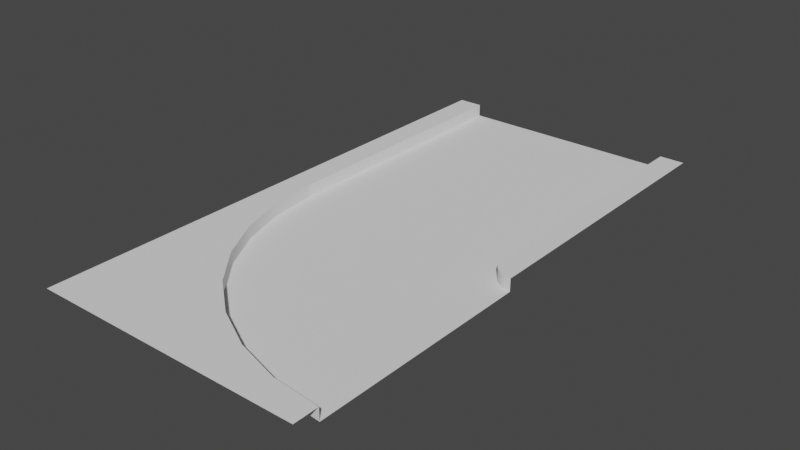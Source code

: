 # Source: water-canal.blend  (saved by Blender 2.90.8; exported with 4.5.12 LTS)
import bpy
from mathutils import Matrix  # noqa: F401  (used for matrix-valued properties, if any)

bpy.ops.wm.read_factory_settings(use_empty=True)
scene = bpy.context.scene
scene.name = 'Scene'

# ---- collections
col_collection = bpy.data.collections.new('Collection'); scene.collection.children.link(col_collection)

# ---- world
world_world = bpy.data.worlds.new('World'); scene.world = world_world
world_world.use_nodes = True; world_world.node_tree.nodes.clear()
_N = world_world.node_tree.nodes; _L = world_world.node_tree.links
n0 = _N.new('ShaderNodeOutputWorld'); n0.name = 'World Output'; n0.location = (300, 300)
n1 = _N.new('ShaderNodeBackground'); n1.name = 'Background'; n1.location = (10, 300)
n1.inputs[0].default_value = (0.05088, 0.05088, 0.05088, 1.0)
_L.new(n1.outputs[0], n0.inputs[0])
n0.is_active_output = True
world_world.color = (0.05088, 0.05088, 0.05088)
world_world.use_sun_shadow = False
world_world.sun_shadow_jitter_overblur = 0.0

# ---- meshes
me_plane = bpy.data.meshes.new('Plane')
me_plane.from_pydata([(0.45, -0.55, -0.05), (0.45, 0.55, -0.05), (-0.45, -0.55, -0.05), (-0.45, 0.55, -0.05), (0.45, 0.55, 0.0), (0.45, -0.55, 0.0), (-0.45, 0.55, 0.0), (-0.45, -0.55, 0.0), (0.55, -0.55, 0.0), (0.55, 0.55, 0.0), (-0.55, 0.55, 0.0), (-0.55, -0.55, 0.0)], [], [(4, 5, 8, 9), (7, 6, 10, 11), (2, 3, 6, 7), (1, 0, 5, 4)])
me_plane.polygons.foreach_set('use_smooth', [True] * 4)
_uv = me_plane.uv_layers.new(name='UVMap')
_uv.uv.foreach_set('vector', [0.9091, 1.0, 0.9091, 0.0, 1.0, 0.0, 1.0, 1.0, 0.09091, 0.0, 0.09091, 1.0, 0.0, 1.0, 0.0, 0.0, 0.09091, 0.0, 0.09091, 1.0, 0.09091, 1.0, 0.09091, 0.0, 0.9091, 1.0, 0.9091, 0.0, 0.9091, 0.0, 0.9091, 1.0])
me_plane.use_remesh_fix_poles = True
me_plane.use_remesh_preserve_attributes = False
me_plane.use_mirror_vertex_groups = False
me_plane.update()
me_plane_001 = bpy.data.meshes.new('Plane.001')
me_plane_001.from_pydata([(0.3, -0.55, -0.05), (0.3, 0.55, -0.05), (-0.3, 0.55, -0.05), (-0.3, -0.55, -0.05)], [], [(0, 1, 2, 3)])
_uv = me_plane_001.uv_layers.new(name='UVMap')
_uv.uv.foreach_set('vector', [1.0, 0.0, 1.0, 1.0, 0.0, 1.0, 0.0, 0.0])
me_plane_001.use_remesh_fix_poles = True
me_plane_001.use_remesh_preserve_attributes = False
me_plane_001.use_mirror_vertex_groups = False
me_plane_001.update()
me_plane_004 = bpy.data.meshes.new('Plane.004')
me_plane_004.from_pydata([(0.45, -0.55, -0.05), (0.45, 0.55, -0.05), (-0.45, -0.55, -0.05), (-0.45, 0.55, -0.05), (0.3, -0.55, -0.05), (0.3, 0.55, -0.05), (-0.3, 0.55, -0.05), (-0.3, -0.55, -0.05)], [], [(7, 6, 3, 2), (0, 1, 5, 4)])
_uv = me_plane_004.uv_layers.new(name='UVMap')
_uv.uv.foreach_set('vector', [0.2245, 0.0, 0.2245, 1.0, 0.09091, 1.0, 0.09091, 0.0, 0.9091, 0.0, 0.9091, 1.0, 0.7591, 1.0, 0.7591, 0.0])
me_plane_004.use_remesh_fix_poles = True
me_plane_004.use_remesh_preserve_attributes = False
me_plane_004.use_mirror_vertex_groups = False
me_plane_004.update()
me_plane_006 = bpy.data.meshes.new('Plane.006')
me_plane_006.from_pydata([(-0.5289, 0.3354, 0.0), (0.45, 0.55, -0.05), (-0.45, 0.55, -0.05), (0.45, 0.55, 0.0), (-0.4308, 0.3549, 0.0), (-0.45, 0.55, 0.0), (0.4519, 0.5305, 0.0), (-0.4308, 0.3549, -0.05), (-0.55, 0.55, 0.0), (0.4519, 0.5305, -0.05), (-0.4663, 0.129, 0.0), (-0.3739, 0.1673, 0.0), (0.4576, 0.5117, 0.0), (-0.3739, 0.1673, -0.05), (0.4576, 0.5117, -0.05), (-0.3646, -0.06113, 0.0), (-0.2815, -0.00557, 0.0), (0.4669, 0.4944, 0.0), (-0.2815, -0.00557, -0.05), (0.4669, 0.4944, -0.05), (-0.06113, -0.3646, 0.0), (0.4793, 0.4793, -0.05), (-0.1571, -0.1571, -0.05), (0.4793, 0.4793, 0.0), (-0.00557, -0.2815, 0.0), (-0.1571, -0.1571, 0.0), (0.4944, 0.4669, 0.0), (-0.00557, -0.2815, -0.05), (-0.2278, -0.2278, 0.0), (0.4944, 0.4669, -0.05), (0.129, -0.4663, 0.0), (0.1673, -0.3739, 0.0), (0.5117, 0.4576, 0.0), (0.1673, -0.3739, -0.05), (0.5117, 0.4576, -0.05), (0.3354, -0.5289, 0.0), (0.55, 0.55, 0.0), (0.3549, -0.4308, 0.0), (0.5305, 0.4519, 0.0), (0.3549, -0.4308, -0.05), (0.5305, 0.4519, -0.05), (0.55, -0.55, 0.0), (0.55, -0.45, 0.0), (0.55, 0.45, 0.0), (0.55, -0.45, -0.05), (0.55, 0.45, -0.05)], [], [(36, 3, 6), (5, 4, 7, 2), (1, 9, 6, 3), (5, 8, 0, 4), (4, 0, 10, 11), (4, 11, 13, 7), (9, 14, 12, 6), (36, 6, 12), (14, 19, 17, 12), (36, 12, 17), (11, 16, 18, 13), (11, 10, 15, 16), (16, 25, 22, 18), (16, 15, 28, 25), (19, 21, 23, 17), (36, 17, 23), (36, 23, 26), (25, 24, 27, 22), (21, 29, 26, 23), (25, 28, 20, 24), (24, 20, 30, 31), (24, 31, 33, 27), (29, 34, 32, 26), (36, 26, 32), (34, 40, 38, 32), (36, 32, 38), (31, 37, 39, 33), (31, 30, 35, 37), (37, 42, 44, 39), (37, 35, 41, 42), (40, 45, 43, 38), (36, 38, 43)])
me_plane_006.polygons.foreach_set('use_smooth', [True] * 32)
_uv = me_plane_006.uv_layers.new(name='UVMap')
_uv.uv.foreach_set('vector', [1.0, 1.0, 0.9091, 1.0, 0.9108, 0.9823, 0.09091, 1.0, 0.1084, 0.8226, 0.1084, 0.8226, 0.09091, 1.0, 0.9091, 1.0, 0.9108, 0.9823, 0.9108, 0.9823, 0.9091, 1.0, 0.09091, 1.0, 0.0, 1.0, 0.01921, 0.8049, 0.1084, 0.8226, 0.1084, 0.8226, 0.01921, 0.8049, 0.07612, 0.6173, 0.1601, 0.6521, 0.1084, 0.8226, 0.1601, 0.6521, 0.1601, 0.6521, 0.1084, 0.8226, 0.9108, 0.9823, 0.916, 0.9652, 0.916, 0.9652, 0.9108, 0.9823, 1.0, 1.0, 0.9108, 0.9823, 0.916, 0.9652, 0.916, 0.9652, 0.9244, 0.9495, 0.9244, 0.9495, 0.916, 0.9652, 1.0, 1.0, 0.916, 0.9652, 0.9244, 0.9495, 0.1601, 0.6521, 0.2441, 0.4949, 0.2441, 0.4949, 0.1601, 0.6521, 0.1601, 0.6521, 0.07612, 0.6173, 0.1685, 0.4444, 0.2441, 0.4949, 0.2441, 0.4949, 0.3572, 0.3572, 0.3572, 0.3572, 0.2441, 0.4949, 0.2441, 0.4949, 0.1685, 0.4444, 0.2929, 0.2929, 0.3572, 0.3572, 0.9244, 0.9495, 0.9357, 0.9357, 0.9357, 0.9357, 0.9244, 0.9495, 1.0, 1.0, 0.9244, 0.9495, 0.9357, 0.9357, 1.0, 1.0, 0.9357, 0.9357, 0.9495, 0.9244, 0.3572, 0.3572, 0.4949, 0.2441, 0.4949, 0.2441, 0.3572, 0.3572, 0.9357, 0.9357, 0.9495, 0.9244, 0.9495, 0.9244, 0.9357, 0.9357, 0.3572, 0.3572, 0.2929, 0.2929, 0.4444, 0.1685, 0.4949, 0.2441, 0.4949, 0.2441, 0.4444, 0.1685, 0.6173, 0.07612, 0.6521, 0.1601, 0.4949, 0.2441, 0.6521, 0.1601, 0.6521, 0.1601, 0.4949, 0.2441, 0.9495, 0.9244, 0.9652, 0.916, 0.9652, 0.916, 0.9495, 0.9244, 1.0, 1.0, 0.9495, 0.9244, 0.9652, 0.916, 0.9652, 0.916, 0.9823, 0.9108, 0.9823, 0.9108, 0.9652, 0.916, 1.0, 1.0, 0.9652, 0.916, 0.9823, 0.9108, 0.6521, 0.1601, 0.8226, 0.1084, 0.8226, 0.1084, 0.6521, 0.1601, 0.6521, 0.1601, 0.6173, 0.07612, 0.8049, 0.01921, 0.8226, 0.1084, 0.8226, 0.1084, 1.0, 0.09091, 1.0, 0.09091, 0.8226, 0.1084, 0.8226, 0.1084, 0.8049, 0.01921, 1.0, 0.0, 1.0, 0.09091, 0.9823, 0.9108, 1.0, 0.9091, 1.0, 0.9091, 0.9823, 0.9108, 1.0, 1.0, 0.9823, 0.9108, 1.0, 0.9091])
me_plane_006.use_remesh_fix_poles = True
me_plane_006.use_remesh_preserve_attributes = False
me_plane_006.use_mirror_vertex_groups = False
me_plane_006.update()
me_6_turn_water = bpy.data.meshes.new('6-turn-water')
me_6_turn_water.from_pydata([(-0.2837, 0.3842, -0.05), (0.3, 0.55, -0.05), (-0.3, 0.55, -0.05), (0.3048, 0.5012, -0.05), (-0.2353, 0.2247, -0.05), (0.319, 0.4543, -0.05), (-0.1567, 0.07777, -0.05), (0.3421, 0.4111, -0.05), (0.3732, 0.3732, -0.05), (0.07777, -0.1567, -0.05), (-0.05104, -0.05104, -0.05), (0.4111, 0.3421, -0.05), (0.2247, -0.2353, -0.05), (0.4543, 0.319, -0.05), (0.3842, -0.2837, -0.05), (0.5012, 0.3048, -0.05), (0.55, -0.3, -0.05), (0.55, 0.3, -0.05)], [], [(1, 2, 0, 3), (3, 0, 4, 5), (5, 4, 6, 7), (7, 6, 10, 8), (8, 10, 9, 11), (11, 9, 12, 13), (13, 12, 14, 15), (15, 14, 16, 17)])
_uv = me_6_turn_water.uv_layers.new(name='UVMap')
_uv.uv.foreach_set('vector', [1.0, 1.0, 0.0, 1.0, 0.0, 0.875, 1.0, 0.875, 1.0, 0.875, 0.0, 0.875, 0.0, 0.75, 1.0, 0.75, 1.0, 0.75, 0.0, 0.75, 0.0, 0.625, 1.0, 0.625, 1.0, 0.625, 0.0, 0.625, 0.0, 0.5, 1.0, 0.5, 1.0, 0.5, 0.0, 0.5, 0.0, 0.375, 1.0, 0.375, 1.0, 0.375, 0.0, 0.375, 0.0, 0.25, 1.0, 0.25, 1.0, 0.25, 0.0, 0.25, 0.0, 0.125, 1.0, 0.125, 1.0, 0.125, 0.0, 0.125, 0.0, 0.0, 1.0, 0.0])
me_6_turn_water.use_remesh_fix_poles = True
me_6_turn_water.use_remesh_preserve_attributes = False
me_6_turn_water.use_mirror_vertex_groups = False
me_6_turn_water.update()
me_5_turn_shore = bpy.data.meshes.new('5-turn-shore')
me_5_turn_shore.from_pydata([(-0.2837, 0.3842, -0.05), (0.45, 0.55, -0.05), (0.3048, 0.5012, -0.05), (-0.45, 0.55, -0.05), (-0.4308, 0.3549, -0.05), (0.3, 0.55, -0.05), (-0.3, 0.55, -0.05), (0.4519, 0.5305, -0.05), (-0.2353, 0.2247, -0.05), (0.319, 0.4543, -0.05), (-0.3739, 0.1673, -0.05), (0.4576, 0.5117, -0.05), (-0.1567, 0.07777, -0.05), (0.3421, 0.4111, -0.05), (-0.2815, -0.00557, -0.05), (0.4669, 0.4944, -0.05), (-0.1571, -0.1571, -0.05), (0.07777, -0.1567, -0.05), (0.4793, 0.4793, -0.05), (0.4111, 0.3421, -0.05), (-0.00557, -0.2815, -0.05), (0.3732, 0.3732, -0.05), (-0.05104, -0.05104, -0.05), (0.4944, 0.4669, -0.05), (0.2247, -0.2353, -0.05), (0.4543, 0.319, -0.05), (0.1673, -0.3739, -0.05), (0.5117, 0.4576, -0.05), (0.3842, -0.2837, -0.05), (0.5012, 0.3048, -0.05), (0.3549, -0.4308, -0.05), (0.5305, 0.4519, -0.05), (0.55, -0.3, -0.05), (0.55, 0.3, -0.05), (0.55, -0.45, -0.05), (0.55, 0.45, -0.05)], [], [(1, 5, 2, 7), (6, 3, 4, 0), (0, 4, 10, 8), (7, 2, 9, 11), (8, 10, 14, 12), (11, 9, 13, 15), (12, 14, 16, 22), (15, 13, 21, 18), (18, 21, 19, 23), (22, 16, 20, 17), (17, 20, 26, 24), (23, 19, 25, 27), (24, 26, 30, 28), (27, 25, 29, 31), (28, 30, 34, 32), (31, 29, 33, 35)])
_uv = me_5_turn_shore.uv_layers.new(name='UVMap')
_uv.uv.foreach_set('vector', [0.9091, 1.0, 0.7727, 1.0, 0.7771, 0.9557, 0.9108, 0.9823, 0.2273, 1.0, 0.09091, 1.0, 0.1084, 0.8226, 0.2421, 0.8492, 0.2421, 0.8492, 0.1084, 0.8226, 0.1601, 0.6521, 0.2861, 0.7043, 0.9108, 0.9823, 0.7771, 0.9557, 0.79, 0.913, 0.916, 0.9652, 0.2861, 0.7043, 0.1601, 0.6521, 0.2441, 0.4949, 0.3575, 0.5707, 0.916, 0.9652, 0.79, 0.913, 0.811, 0.8737, 0.9244, 0.9495, 0.3575, 0.5707, 0.2441, 0.4949, 0.3572, 0.3572, 0.4536, 0.4536, 0.9244, 0.9495, 0.811, 0.8737, 0.8393, 0.8393, 0.9357, 0.9357, 0.9357, 0.9357, 0.8393, 0.8393, 0.8737, 0.811, 0.9495, 0.9244, 0.4536, 0.4536, 0.3572, 0.3572, 0.4949, 0.2441, 0.5707, 0.3575, 0.5707, 0.3575, 0.4949, 0.2441, 0.6521, 0.1601, 0.7043, 0.2861, 0.9495, 0.9244, 0.8737, 0.811, 0.913, 0.79, 0.9652, 0.916, 0.7043, 0.2861, 0.6521, 0.1601, 0.8226, 0.1084, 0.8492, 0.2421, 0.9652, 0.916, 0.913, 0.79, 0.9557, 0.7771, 0.9823, 0.9108, 0.8492, 0.2421, 0.8226, 0.1084, 1.0, 0.09091, 1.0, 0.2273, 0.9823, 0.9108, 0.9557, 0.7771, 1.0, 0.7727, 1.0, 0.9091])
me_5_turn_shore.use_remesh_fix_poles = True
me_5_turn_shore.use_remesh_preserve_attributes = False
me_5_turn_shore.use_mirror_vertex_groups = False
me_5_turn_shore.update()
me_7_turn_floor = bpy.data.meshes.new('7-turn-floor')
me_7_turn_floor.from_pydata([(-0.5289, 0.3354, 0.0), (-0.4663, 0.129, 0.0), (-0.3646, -0.06113, 0.0), (-0.06113, -0.3646, 0.0), (-0.2278, -0.2278, 0.0), (0.129, -0.4663, 0.0), (0.3354, -0.5289, 0.0), (-0.55, 0.3354, 0.0), (-0.55, 0.55, 0.0), (-0.55, 0.129, 0.0), (-0.55, -0.06113, 0.0), (-0.06113, -0.55, 0.0), (-0.55, -0.55, 0.0), (0.129, -0.55, 0.0), (0.3354, -0.55, 0.0), (0.55, -0.55, 0.0)], [], [(2, 1, 9, 10), (0, 8, 7), (4, 2, 10, 12), (6, 5, 13, 14), (3, 4, 12, 11), (1, 0, 7, 9), (15, 6, 14), (5, 3, 11, 13)])
_uv = me_7_turn_floor.uv_layers.new(name='UVMap')
_uv.uv.foreach_set('vector', [0.1685, 0.4444, 0.07612, 0.6173, 0.0, 0.6173, 0.0, 0.4444, 0.01921, 0.8049, 0.0, 1.0, 0.0, 0.8049, 0.2929, 0.2929, 0.1685, 0.4444, 0.0, 0.4444, 0.0, 0.0, 0.8049, 0.01921, 0.6173, 0.07612, 0.6173, 0.0, 0.8049, 0.0, 0.4444, 0.1685, 0.2929, 0.2929, 0.0, 0.0, 0.4444, 0.0, 0.07612, 0.6173, 0.01921, 0.8049, 0.0, 0.8049, 0.0, 0.6173, 1.0, 0.0, 0.8049, 0.01921, 0.8049, 0.0, 0.6173, 0.07612, 0.4444, 0.1685, 0.4444, 0.0, 0.6173, 0.0])
me_7_turn_floor.use_remesh_fix_poles = True
me_7_turn_floor.use_remesh_preserve_attributes = False
me_7_turn_floor.use_mirror_vertex_groups = False
me_7_turn_floor.update()

# ---- objects
ob_0_straight_border = bpy.data.objects.new('0-straight-border', me_plane)
ob_2_straight_water = bpy.data.objects.new('2-straight-water', me_plane_001)
ob_1_straight_shore = bpy.data.objects.new('1-straight-shore', me_plane_004)
ob_4_turn_border = bpy.data.objects.new('4-turn-border', me_plane_006)
ob_6_turn_water = bpy.data.objects.new('6-turn-water', me_6_turn_water)
ob_5_turn_shore = bpy.data.objects.new('5-turn-shore', me_5_turn_shore)
ob_7_turn_floor = bpy.data.objects.new('7-turn-floor', me_7_turn_floor)

# ---- transforms, parenting, visibility, modifiers, constraints
ob_0_straight_border.location = (0.0, 1.1, 0.0)
ob_0_straight_border.lineart.crease_threshold = 0.0
_m = ob_0_straight_border.modifiers.new('EdgeSplit', 'EDGE_SPLIT')
ob_2_straight_water.location = (0.0, 1.1, 0.0)
ob_2_straight_water.lineart.crease_threshold = 0.0
ob_1_straight_shore.location = (0.0, 1.1, 0.0)
ob_1_straight_shore.lineart.crease_threshold = 0.0
ob_4_turn_border.location = (0.0, 0.0, 0.0)
ob_4_turn_border.lineart.crease_threshold = 0.0
_m = ob_4_turn_border.modifiers.new('EdgeSplit', 'EDGE_SPLIT')
ob_6_turn_water.location = (0.0, 0.0, 0.0)
ob_6_turn_water.lineart.crease_threshold = 0.0
ob_5_turn_shore.location = (0.0, 0.0, 0.0)
ob_5_turn_shore.lineart.crease_threshold = 0.0
ob_7_turn_floor.location = (0.0, 0.0, 0.0)
ob_7_turn_floor.lineart.crease_threshold = 0.0
_m = ob_7_turn_floor.modifiers.new('EdgeSplit', 'EDGE_SPLIT')

# ---- collection membership
col_collection.objects.link(ob_0_straight_border)
col_collection.objects.link(ob_2_straight_water)
col_collection.objects.link(ob_1_straight_shore)
col_collection.objects.link(ob_4_turn_border)
col_collection.objects.link(ob_6_turn_water)
col_collection.objects.link(ob_5_turn_shore)
col_collection.objects.link(ob_7_turn_floor)

# ---- scene / render settings (as saved in the file)
scene.frame_start = 1; scene.frame_end = 250; scene.frame_set(1)
scene.render.engine = 'BLENDER_EEVEE_NEXT'
scene.cycles.use_denoising = False
scene.cycles.samples = 128
scene.cycles.sampling_pattern = 'TABULATED_SOBOL'
scene.cycles.use_adaptive_sampling = False
scene.cycles.use_light_tree = False
scene.view_settings.view_transform = 'Filmic'
bpy.context.view_layer.update()

# ---- added for rendering (the .blend has no active camera and no usable light): camera, sun
cam_auto = bpy.data.cameras.new('AutoCamera')
cam_auto.lens = 50.0
cam_auto.sensor_width = 36.0
cam_auto.clip_end = 1000.0
ob_auto_camera = bpy.data.objects.new('AutoCamera', cam_auto)
scene.collection.objects.link(ob_auto_camera)
ob_auto_camera.location = (2.27622, -2.18147, 1.79598)
ob_auto_camera.rotation_euler = (1.09748, -7.21219e-08, 0.694738)
scene.camera = ob_auto_camera
light_auto_sun = bpy.data.lights.new('AutoSun', 'SUN')
light_auto_sun.energy = 3.0
light_auto_sun.angle = 0.0523599
ob_auto_sun = bpy.data.objects.new('AutoSun', light_auto_sun)
scene.collection.objects.link(ob_auto_sun)
ob_auto_sun.rotation_euler = (0.872665, 0.174533, 0.523599)
bpy.context.view_layer.update()
